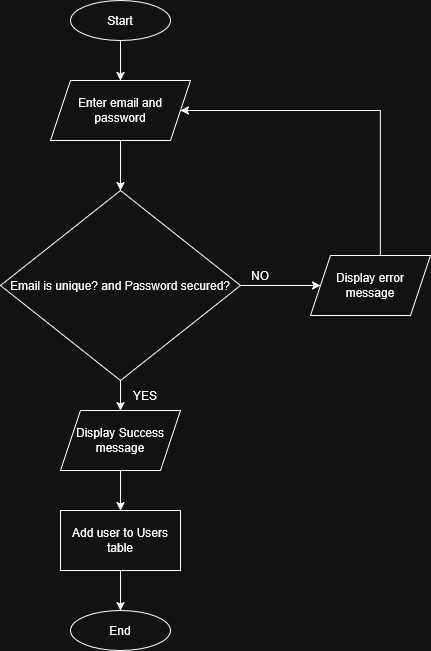

The diagram above was exported from draw.io. Its source (the exported page's mxGraphModel, read from the mxfile embedded in the PNG):
<mxGraphModel dx="786" dy="391" grid="1" gridSize="10" guides="1" tooltips="1" connect="1" arrows="1" fold="1" page="1" pageScale="1" pageWidth="850" pageHeight="1100" math="0" shadow="0">
  <root>
    <mxCell id="0" />
    <mxCell id="1" parent="0" />
    <mxCell id="hD15ul6xgbdl1HlIjyfa-10" value="" style="edgeStyle=orthogonalEdgeStyle;rounded=0;orthogonalLoop=1;jettySize=auto;html=1;" edge="1" parent="1" source="hD15ul6xgbdl1HlIjyfa-2" target="hD15ul6xgbdl1HlIjyfa-3">
      <mxGeometry relative="1" as="geometry" />
    </mxCell>
    <mxCell id="hD15ul6xgbdl1HlIjyfa-2" value="Enter email and password" style="shape=parallelogram;perimeter=parallelogramPerimeter;whiteSpace=wrap;html=1;fixedSize=1;" vertex="1" parent="1">
      <mxGeometry x="330" y="140" width="140" height="60" as="geometry" />
    </mxCell>
    <mxCell id="hD15ul6xgbdl1HlIjyfa-11" value="" style="edgeStyle=orthogonalEdgeStyle;rounded=0;orthogonalLoop=1;jettySize=auto;html=1;" edge="1" parent="1" source="hD15ul6xgbdl1HlIjyfa-3" target="hD15ul6xgbdl1HlIjyfa-6">
      <mxGeometry relative="1" as="geometry" />
    </mxCell>
    <mxCell id="hD15ul6xgbdl1HlIjyfa-16" value="" style="edgeStyle=orthogonalEdgeStyle;rounded=0;orthogonalLoop=1;jettySize=auto;html=1;" edge="1" parent="1" source="hD15ul6xgbdl1HlIjyfa-3" target="hD15ul6xgbdl1HlIjyfa-8">
      <mxGeometry relative="1" as="geometry" />
    </mxCell>
    <mxCell id="hD15ul6xgbdl1HlIjyfa-3" value="Email is unique? and Password secured?" style="rhombus;whiteSpace=wrap;html=1;" vertex="1" parent="1">
      <mxGeometry x="280" y="250" width="240" height="190" as="geometry" />
    </mxCell>
    <mxCell id="hD15ul6xgbdl1HlIjyfa-15" value="" style="edgeStyle=orthogonalEdgeStyle;rounded=0;orthogonalLoop=1;jettySize=auto;html=1;" edge="1" parent="1" source="hD15ul6xgbdl1HlIjyfa-4" target="hD15ul6xgbdl1HlIjyfa-5">
      <mxGeometry relative="1" as="geometry" />
    </mxCell>
    <mxCell id="hD15ul6xgbdl1HlIjyfa-4" value="Add user to Users table" style="rounded=0;whiteSpace=wrap;html=1;" vertex="1" parent="1">
      <mxGeometry x="340" y="570" width="120" height="60" as="geometry" />
    </mxCell>
    <mxCell id="hD15ul6xgbdl1HlIjyfa-5" value="End" style="ellipse;whiteSpace=wrap;html=1;" vertex="1" parent="1">
      <mxGeometry x="350" y="670" width="100" height="40" as="geometry" />
    </mxCell>
    <mxCell id="hD15ul6xgbdl1HlIjyfa-14" value="" style="edgeStyle=orthogonalEdgeStyle;rounded=0;orthogonalLoop=1;jettySize=auto;html=1;" edge="1" parent="1" source="hD15ul6xgbdl1HlIjyfa-6" target="hD15ul6xgbdl1HlIjyfa-4">
      <mxGeometry relative="1" as="geometry" />
    </mxCell>
    <mxCell id="hD15ul6xgbdl1HlIjyfa-6" value="Display Success message" style="shape=parallelogram;perimeter=parallelogramPerimeter;whiteSpace=wrap;html=1;fixedSize=1;" vertex="1" parent="1">
      <mxGeometry x="340" y="470" width="120" height="60" as="geometry" />
    </mxCell>
    <mxCell id="hD15ul6xgbdl1HlIjyfa-9" value="" style="edgeStyle=orthogonalEdgeStyle;rounded=0;orthogonalLoop=1;jettySize=auto;html=1;" edge="1" parent="1" source="hD15ul6xgbdl1HlIjyfa-7" target="hD15ul6xgbdl1HlIjyfa-2">
      <mxGeometry relative="1" as="geometry" />
    </mxCell>
    <mxCell id="hD15ul6xgbdl1HlIjyfa-7" value="Start" style="ellipse;whiteSpace=wrap;html=1;" vertex="1" parent="1">
      <mxGeometry x="350" y="60" width="100" height="40" as="geometry" />
    </mxCell>
    <mxCell id="hD15ul6xgbdl1HlIjyfa-19" style="edgeStyle=orthogonalEdgeStyle;rounded=0;orthogonalLoop=1;jettySize=auto;html=1;entryX=1;entryY=0.5;entryDx=0;entryDy=0;" edge="1" parent="1" source="hD15ul6xgbdl1HlIjyfa-8" target="hD15ul6xgbdl1HlIjyfa-2">
      <mxGeometry relative="1" as="geometry">
        <mxPoint x="620" y="180" as="targetPoint" />
        <Array as="points">
          <mxPoint x="660" y="170" />
        </Array>
      </mxGeometry>
    </mxCell>
    <mxCell id="hD15ul6xgbdl1HlIjyfa-8" value="Display error message" style="shape=parallelogram;perimeter=parallelogramPerimeter;whiteSpace=wrap;html=1;fixedSize=1;" vertex="1" parent="1">
      <mxGeometry x="590" y="315" width="120" height="60" as="geometry" />
    </mxCell>
    <mxCell id="hD15ul6xgbdl1HlIjyfa-20" value="NO" style="text;html=1;whiteSpace=wrap;strokeColor=none;fillColor=none;align=center;verticalAlign=middle;rounded=0;" vertex="1" parent="1">
      <mxGeometry x="510" y="320" width="60" height="30" as="geometry" />
    </mxCell>
    <mxCell id="hD15ul6xgbdl1HlIjyfa-22" value="YES" style="text;html=1;whiteSpace=wrap;strokeColor=none;fillColor=none;align=center;verticalAlign=middle;rounded=0;" vertex="1" parent="1">
      <mxGeometry x="395" y="440" width="60" height="30" as="geometry" />
    </mxCell>
  </root>
</mxGraphModel>